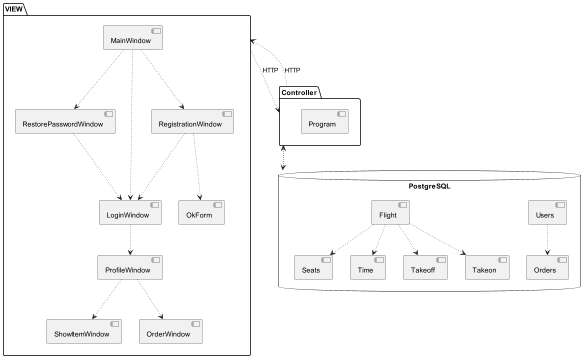

The diagram above was rendered by PlantUML. Its source (embedded in the PNG):
@startuml
'https://plantuml.com/component-diagram

package "VIEW" {
   [MainWindow]-[dotted]-> [RestorePasswordWindow]
   [MainWindow]-[dotted]-> [LoginWindow]
   [MainWindow]-[dotted]-> [RegistrationWindow]
   [RegistrationWindow] -[dotted]-> [LoginWindow]
   [RestorePasswordWindow] -[dotted]-> [LoginWindow]
   [RegistrationWindow] -[dotted]-> [OkForm]
   [ProfileWindow] -[dotted]-> [ShowItemWindow]
   [LoginWindow] -[dotted]->[ProfileWindow]
   [ProfileWindow] -[dotted]-> [OrderWindow]
}

package "Controller" {
  [Program]
}


database "PostgreSQL" {
[Users] -[dotted]-> [Orders]
[Flight] -[dotted]-> [Seats]
[Flight] -[dotted]-> [Time]
[Flight] -[dotted]-> [Takeoff]
[Flight] -[dotted]-> [Takeon]
}


[VIEW]-[dotted]-> [Controller]:HTTP
[Controller] -[dotted]-> [VIEW]:HTTP
[Controller] -[dotted]-> [PostgreSQL]
[PostgreSQL] -[dotted]->[Controller]
@enduml